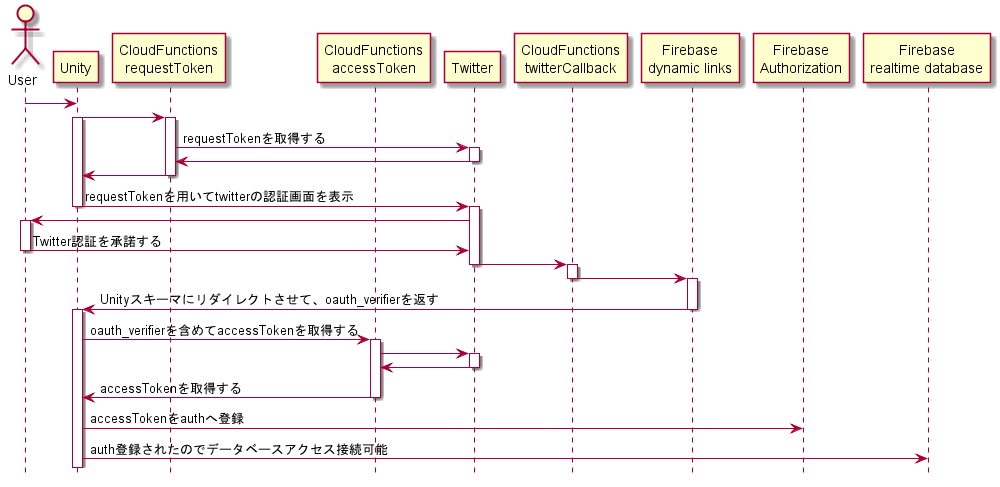

The diagram above was rendered by PlantUML. Its source (embedded in the PNG):
@startuml
hide footbox

actor User
participant Unity
participant "CloudFunctions\nrequestToken" as requestToken
participant "CloudFunctions\naccessToken" as accessToken
participant Twitter
participant "CloudFunctions\ntwitterCallback" as twitterCallback
participant "Firebase\ndynamic links" as dynamiclinks
participant "Firebase\nAuthorization" as auth
participant "Firebase\nrealtime database" as database

User -> Unity
Unity -> requestToken

activate Unity
activate requestToken
requestToken -> Twitter : requestTokenを取得する
activate Twitter
Twitter -> requestToken
deactivate Twitter
requestToken -> Unity
deactivate requestToken

Unity -> Twitter : requestTokenを用いてtwitterの認証画面を表示
deactivate Unity
activate Twitter
Twitter -> User
activate User
User -> Twitter : Twitter認証を承諾する
deactivate User
Twitter -> twitterCallback
deactivate Twitter
activate twitterCallback
twitterCallback -> dynamiclinks
deactivate twitterCallback

activate dynamiclinks
dynamiclinks -> Unity : Unityスキーマにリダイレクトさせて、oauth_verifierを返す
deactivate dynamiclinks

activate Unity
Unity -> accessToken : oauth_verifierを含めてaccessTokenを取得する
activate accessToken
accessToken -> Twitter
activate Twitter
Twitter -> accessToken
deactivate Twitter
accessToken -> Unity : accessTokenを取得する
deactivate accessToken

Unity -> auth : accessTokenをauthへ登録
Unity -> database : auth登録されたのでデータベースアクセス接続可能

@enduml